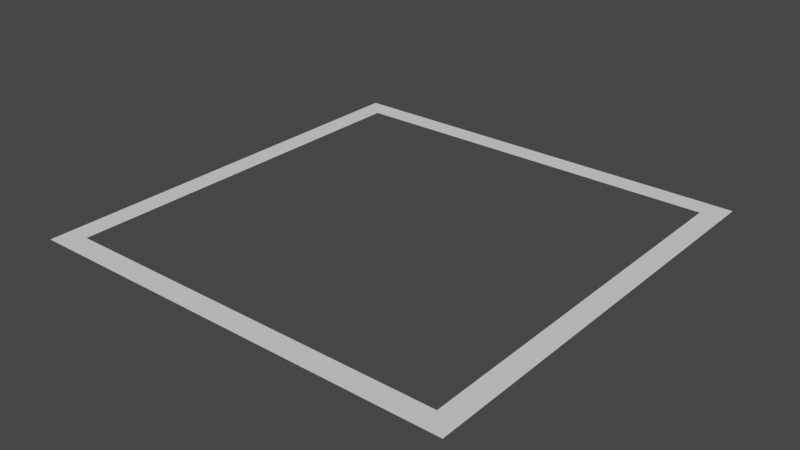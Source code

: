 # Source: Active_Mars.blend  (saved by Blender 2.80.74; exported with 4.5.12 LTS)
import bpy
from mathutils import Matrix  # noqa: F401  (used for matrix-valued properties, if any)

bpy.ops.wm.read_factory_settings(use_empty=True)
scene = bpy.context.scene
scene.name = 'Scene'

# ---- collections
col_collection = bpy.data.collections.new('Collection'); scene.collection.children.link(col_collection)

# ---- world
world_world = bpy.data.worlds.new('World'); scene.world = world_world
world_world.use_nodes = True; world_world.node_tree.nodes.clear()
_N = world_world.node_tree.nodes; _L = world_world.node_tree.links
n0 = _N.new('ShaderNodeOutputWorld'); n0.name = 'World Output'; n0.location = (300, 300)
n1 = _N.new('ShaderNodeBackground'); n1.name = 'Background'; n1.location = (10, 300)
n1.inputs[0].default_value = (0.05088, 0.05088, 0.05088, 1.0)
_L.new(n1.outputs[0], n0.inputs[0])
n0.is_active_output = True
world_world.color = (0.05088, 0.05088, 0.05088)
world_world.use_sun_shadow = False
world_world.sun_shadow_jitter_overblur = 0.0

# ---- meshes
me_plane = bpy.data.meshes.new('Plane')
me_plane.from_pydata([(-0.5, -0.5, 0.0), (0.5, -0.5, 0.0), (-0.5, 0.5, 0.0), (0.5, 0.5, 0.0), (-0.45, 0.45, 0.0), (-0.45, -0.45, 0.0), (0.45, -0.45, 0.0), (0.45, 0.45, 0.0)], [], [(5, 4, 2, 0), (6, 5, 0, 1), (7, 6, 1, 3), (4, 7, 3, 2)])
_uv = me_plane.uv_layers.new(name='UVMap')
_uv.uv.foreach_set('vector', [0.3434, 0.9094, 0.3434, 0.9027, 0.3438, 0.9023, 0.3438, 0.9097, 0.3367, 0.9094, 0.3434, 0.9094, 0.3438, 0.9097, 0.3363, 0.9097, 0.3367, 0.9027, 0.3367, 0.9094, 0.3363, 0.9097, 0.3363, 0.9023, 0.3434, 0.9027, 0.3367, 0.9027, 0.3363, 0.9023, 0.3438, 0.9023])
me_plane.use_remesh_preserve_volume = False
me_plane.use_remesh_preserve_attributes = False
me_plane.use_mirror_vertex_groups = False
me_plane.update()

# ---- objects
ob_plane = bpy.data.objects.new('Plane', me_plane)

# ---- transforms, parenting, visibility, modifiers, constraints
ob_plane.location = (0.0, 0.0, 0.0)
ob_plane.lineart.crease_threshold = 0.0

# ---- collection membership
col_collection.objects.link(ob_plane)

# ---- scene / render settings (as saved in the file)
scene.frame_start = 1; scene.frame_end = 250; scene.frame_set(1)
scene.render.engine = 'BLENDER_EEVEE_NEXT'
scene.cycles.use_denoising = False
scene.cycles.samples = 128
scene.cycles.sampling_pattern = 'TABULATED_SOBOL'
scene.cycles.use_adaptive_sampling = False
scene.cycles.use_light_tree = False
scene.view_settings.view_transform = 'Filmic'
bpy.context.view_layer.update()

# ---- added for rendering (the .blend has no active camera and no usable light): camera, sun
cam_auto = bpy.data.cameras.new('AutoCamera')
cam_auto.lens = 50.0
cam_auto.sensor_width = 36.0
cam_auto.clip_end = 1000.0
ob_auto_camera = bpy.data.objects.new('AutoCamera', cam_auto)
scene.collection.objects.link(ob_auto_camera)
ob_auto_camera.location = (1.30847, -1.57016, 1.04677)
ob_auto_camera.rotation_euler = (1.09748, -7.21219e-08, 0.694738)
scene.camera = ob_auto_camera
light_auto_sun = bpy.data.lights.new('AutoSun', 'SUN')
light_auto_sun.energy = 3.0
light_auto_sun.angle = 0.0523599
ob_auto_sun = bpy.data.objects.new('AutoSun', light_auto_sun)
scene.collection.objects.link(ob_auto_sun)
ob_auto_sun.rotation_euler = (0.872665, 0.174533, 0.523599)
bpy.context.view_layer.update()
